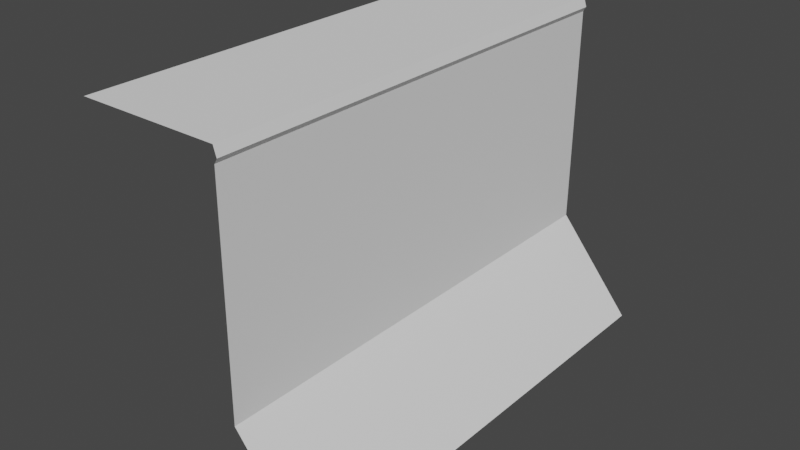 # Source: Sample-ground.blend  (saved by Blender 2.92.15; exported with 4.5.12 LTS)
import bpy
from mathutils import Matrix  # noqa: F401  (used for matrix-valued properties, if any)

bpy.ops.wm.read_factory_settings(use_empty=True)
scene = bpy.context.scene
scene.name = 'Scene'

# ---- collections
col_collection = bpy.data.collections.new('Collection'); scene.collection.children.link(col_collection)

# ---- world
world_world = bpy.data.worlds.new('World'); scene.world = world_world
world_world.use_nodes = True; world_world.node_tree.nodes.clear()
_N = world_world.node_tree.nodes; _L = world_world.node_tree.links
n0 = _N.new('ShaderNodeOutputWorld'); n0.name = 'World Output'; n0.location = (300, 300)
n1 = _N.new('ShaderNodeBackground'); n1.name = 'Background'; n1.location = (10, 300)
n1.inputs[0].default_value = (0.05088, 0.05088, 0.05088, 1.0)
_L.new(n1.outputs[0], n0.inputs[0])
n0.is_active_output = True
world_world.color = (0.05088, 0.05088, 0.05088)
world_world.use_sun_shadow = False
world_world.sun_shadow_jitter_overblur = 0.0

# ---- meshes
me_x = bpy.data.meshes.new('Плоскость')
me_x.from_pydata([(2.106, -40.81, -23.27), (41.96, -40.78, 0.5116), (3.777, -40.8, 1.308), (2.115, -40.81, 0.7935), (4.594, -40.8, 0.814), (2.106, 39.19, -23.27), (41.96, 39.22, 0.5116), (3.777, 39.2, 1.308), (2.115, 39.19, 0.7935), (4.594, 39.2, 0.814), (57.96, -40.78, 13.51), (57.96, 39.22, 13.51)], [], [(1, 6, 9, 4), (4, 9, 7, 2), (1, 10, 11, 6), (2, 7, 8, 3), (3, 8, 5, 0)])
_uv = me_x.uv_layers.new(name='UVКарта')
_uv.uv.foreach_set('vector', [1.0, 0.0, 1.0, 1.0, 0.75, 1.0, 0.75, 0.0, 0.75, 0.0, 0.75, 1.0, 0.5, 1.0, 0.5, 0.0, 1.0, 0.0, 1.0, 0.0, 1.0, 1.0, 1.0, 1.0, 0.5, 0.0, 0.5, 1.0, 0.25, 1.0, 0.25, 0.0, 0.25, 0.0, 0.25, 1.0, 0.0, 1.0, 0.0, 0.0])
me_x.use_remesh_fix_poles = True
me_x.use_remesh_preserve_attributes = False
me_x.use_mirror_vertex_groups = False
me_x.update()

# ---- objects
ob_x = bpy.data.objects.new('Плоскость', me_x)

# ---- transforms, parenting, visibility, modifiers, constraints
ob_x.location = (0.0, 0.0, 0.0)
ob_x.rotation_euler = (0.0, 1.571, 0.0)
ob_x.lineart.crease_threshold = 0.0

# ---- collection membership
col_collection.objects.link(ob_x)

# ---- scene / render settings (as saved in the file)
scene.frame_start = 1; scene.frame_end = 250; scene.frame_set(1)
scene.render.engine = 'BLENDER_EEVEE_NEXT'
scene.cycles.use_denoising = False
scene.cycles.samples = 128
scene.cycles.sampling_pattern = 'TABULATED_SOBOL'
scene.cycles.use_adaptive_sampling = False
scene.cycles.use_light_tree = False
scene.view_settings.view_transform = 'Filmic'
bpy.context.view_layer.update()

# ---- added for rendering (the .blend has no active camera and no usable light): camera, sun
cam_auto = bpy.data.cameras.new('AutoCamera')
cam_auto.lens = 50.0
cam_auto.sensor_width = 36.0
cam_auto.clip_end = 1693.5
ob_auto_camera = bpy.data.objects.new('AutoCamera', cam_auto)
scene.collection.objects.link(ob_auto_camera)
ob_auto_camera.location = (91.6193, -116.593, 47.1632)
ob_auto_camera.rotation_euler = (1.09748, -7.21219e-08, 0.694738)
scene.camera = ob_auto_camera
light_auto_sun = bpy.data.lights.new('AutoSun', 'SUN')
light_auto_sun.energy = 3.0
light_auto_sun.angle = 0.0523599
ob_auto_sun = bpy.data.objects.new('AutoSun', light_auto_sun)
scene.collection.objects.link(ob_auto_sun)
ob_auto_sun.rotation_euler = (0.872665, 0.174533, 0.523599)
bpy.context.view_layer.update()
